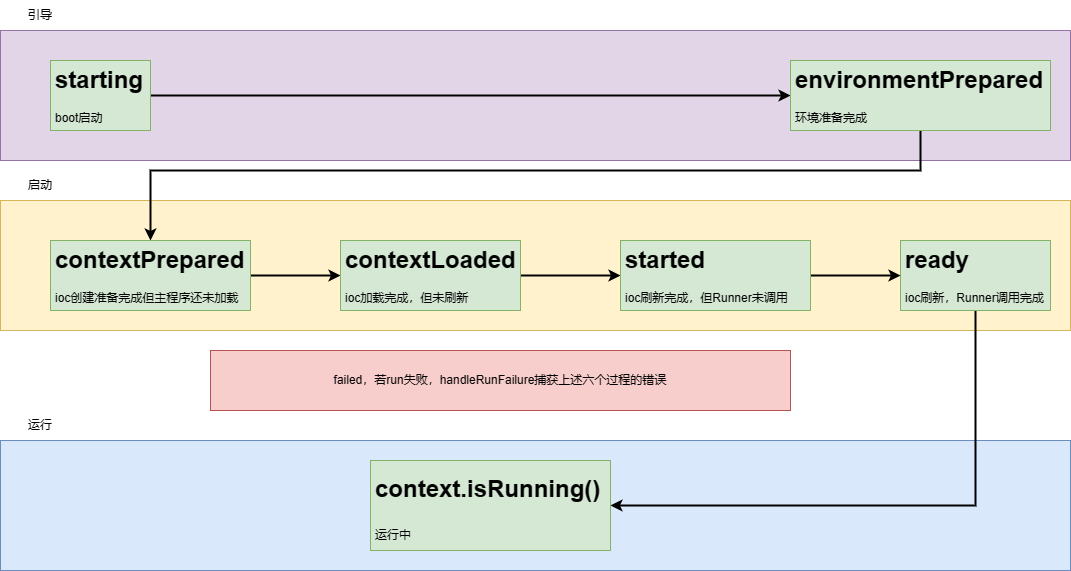

The diagram above was exported from draw.io. Its source (the exported page's mxGraphModel, read from the mxfile embedded in the PNG):
<mxGraphModel dx="1386" dy="759" grid="1" gridSize="10" guides="1" tooltips="1" connect="1" arrows="1" fold="1" page="1" pageScale="1" pageWidth="827" pageHeight="1169" math="0" shadow="0">
  <root>
    <mxCell id="0" />
    <mxCell id="1" parent="0" />
    <mxCell id="CAAoMTiQCkYOjnpp_0_J-20" value="" style="rounded=0;whiteSpace=wrap;html=1;fillColor=#e1d5e7;strokeColor=#9673a6;" vertex="1" parent="1">
      <mxGeometry x="30" y="120" width="1070" height="130" as="geometry" />
    </mxCell>
    <mxCell id="CAAoMTiQCkYOjnpp_0_J-18" value="" style="rounded=0;whiteSpace=wrap;html=1;fillColor=#fff2cc;strokeColor=#d6b656;" vertex="1" parent="1">
      <mxGeometry x="30" y="290" width="1070" height="130" as="geometry" />
    </mxCell>
    <mxCell id="CAAoMTiQCkYOjnpp_0_J-16" value="" style="rounded=0;whiteSpace=wrap;html=1;fillColor=#dae8fc;strokeColor=#6c8ebf;" vertex="1" parent="1">
      <mxGeometry x="30" y="530" width="1070" height="130" as="geometry" />
    </mxCell>
    <mxCell id="CAAoMTiQCkYOjnpp_0_J-10" style="edgeStyle=orthogonalEdgeStyle;rounded=0;orthogonalLoop=1;jettySize=auto;html=1;entryX=0;entryY=0.5;entryDx=0;entryDy=0;strokeColor=default;strokeWidth=2;" edge="1" parent="1" source="CAAoMTiQCkYOjnpp_0_J-1" target="CAAoMTiQCkYOjnpp_0_J-2">
      <mxGeometry relative="1" as="geometry" />
    </mxCell>
    <mxCell id="CAAoMTiQCkYOjnpp_0_J-1" value="&lt;h1&gt;starting&lt;/h1&gt;&lt;p&gt;boot启动&lt;/p&gt;" style="text;html=1;strokeColor=#82b366;fillColor=#d5e8d4;spacing=5;spacingTop=-20;whiteSpace=wrap;overflow=hidden;rounded=0;" vertex="1" parent="1">
      <mxGeometry x="80" y="150" width="100" height="70" as="geometry" />
    </mxCell>
    <mxCell id="CAAoMTiQCkYOjnpp_0_J-11" style="edgeStyle=orthogonalEdgeStyle;rounded=0;orthogonalLoop=1;jettySize=auto;html=1;strokeWidth=2;" edge="1" parent="1" source="CAAoMTiQCkYOjnpp_0_J-2" target="CAAoMTiQCkYOjnpp_0_J-4">
      <mxGeometry relative="1" as="geometry">
        <Array as="points">
          <mxPoint x="950" y="260" />
          <mxPoint x="180" y="260" />
        </Array>
      </mxGeometry>
    </mxCell>
    <mxCell id="CAAoMTiQCkYOjnpp_0_J-2" value="&lt;h1&gt;environmentPrepared&lt;br&gt;&lt;/h1&gt;&lt;div&gt;环境准备完成&lt;/div&gt;" style="text;html=1;strokeColor=#82b366;fillColor=#d5e8d4;spacing=5;spacingTop=-20;whiteSpace=wrap;overflow=hidden;rounded=0;" vertex="1" parent="1">
      <mxGeometry x="820" y="150" width="260" height="70" as="geometry" />
    </mxCell>
    <mxCell id="CAAoMTiQCkYOjnpp_0_J-23" style="edgeStyle=orthogonalEdgeStyle;rounded=0;orthogonalLoop=1;jettySize=auto;html=1;entryX=1;entryY=0.5;entryDx=0;entryDy=0;exitX=0.5;exitY=1;exitDx=0;exitDy=0;strokeWidth=2;" edge="1" parent="1" source="CAAoMTiQCkYOjnpp_0_J-3" target="CAAoMTiQCkYOjnpp_0_J-22">
      <mxGeometry relative="1" as="geometry" />
    </mxCell>
    <mxCell id="CAAoMTiQCkYOjnpp_0_J-3" value="&lt;h1&gt;ready&lt;br&gt;&lt;/h1&gt;&lt;div&gt;ioc刷新，Runner调用完成&lt;/div&gt;" style="text;html=1;strokeColor=#82b366;fillColor=#d5e8d4;spacing=5;spacingTop=-20;whiteSpace=wrap;overflow=hidden;rounded=0;" vertex="1" parent="1">
      <mxGeometry x="930" y="330" width="150" height="70" as="geometry" />
    </mxCell>
    <mxCell id="CAAoMTiQCkYOjnpp_0_J-12" style="edgeStyle=orthogonalEdgeStyle;rounded=0;orthogonalLoop=1;jettySize=auto;html=1;entryX=0;entryY=0.5;entryDx=0;entryDy=0;strokeWidth=2;" edge="1" parent="1" source="CAAoMTiQCkYOjnpp_0_J-4" target="CAAoMTiQCkYOjnpp_0_J-8">
      <mxGeometry relative="1" as="geometry" />
    </mxCell>
    <mxCell id="CAAoMTiQCkYOjnpp_0_J-4" value="&lt;h1&gt;contextPrepared&lt;br&gt;&lt;/h1&gt;&lt;div&gt;ioc创建准备完成但主程序还未加载&lt;br&gt;&lt;/div&gt;" style="text;html=1;strokeColor=#82b366;fillColor=#d5e8d4;spacing=5;spacingTop=-20;whiteSpace=wrap;overflow=hidden;rounded=0;" vertex="1" parent="1">
      <mxGeometry x="80" y="330" width="200" height="70" as="geometry" />
    </mxCell>
    <mxCell id="CAAoMTiQCkYOjnpp_0_J-13" style="edgeStyle=orthogonalEdgeStyle;rounded=0;orthogonalLoop=1;jettySize=auto;html=1;strokeWidth=2;" edge="1" parent="1" source="CAAoMTiQCkYOjnpp_0_J-8" target="CAAoMTiQCkYOjnpp_0_J-9">
      <mxGeometry relative="1" as="geometry" />
    </mxCell>
    <mxCell id="CAAoMTiQCkYOjnpp_0_J-8" value="&lt;h1&gt;contextLoaded&lt;br&gt;&lt;/h1&gt;&lt;div&gt;ioc加载完成，但未刷新&lt;/div&gt;" style="text;html=1;strokeColor=#82b366;fillColor=#d5e8d4;spacing=5;spacingTop=-20;whiteSpace=wrap;overflow=hidden;rounded=0;" vertex="1" parent="1">
      <mxGeometry x="370" y="330" width="180" height="70" as="geometry" />
    </mxCell>
    <mxCell id="CAAoMTiQCkYOjnpp_0_J-14" style="edgeStyle=orthogonalEdgeStyle;rounded=0;orthogonalLoop=1;jettySize=auto;html=1;entryX=0;entryY=0.5;entryDx=0;entryDy=0;strokeWidth=2;" edge="1" parent="1" source="CAAoMTiQCkYOjnpp_0_J-9" target="CAAoMTiQCkYOjnpp_0_J-3">
      <mxGeometry relative="1" as="geometry" />
    </mxCell>
    <mxCell id="CAAoMTiQCkYOjnpp_0_J-9" value="&lt;h1&gt;started&lt;br&gt;&lt;/h1&gt;&lt;div&gt;ioc刷新完成，但Runner未调用&lt;/div&gt;" style="text;html=1;strokeColor=#82b366;fillColor=#d5e8d4;spacing=5;spacingTop=-20;whiteSpace=wrap;overflow=hidden;rounded=0;" vertex="1" parent="1">
      <mxGeometry x="650" y="330" width="190" height="70" as="geometry" />
    </mxCell>
    <mxCell id="CAAoMTiQCkYOjnpp_0_J-15" value="failed，若run失败，handleRunFailure捕获上述六个过程的错误" style="rounded=0;whiteSpace=wrap;html=1;fillColor=#f8cecc;strokeColor=#b85450;" vertex="1" parent="1">
      <mxGeometry x="240" y="440" width="580" height="60" as="geometry" />
    </mxCell>
    <mxCell id="CAAoMTiQCkYOjnpp_0_J-17" value="引导" style="text;html=1;strokeColor=none;fillColor=none;align=center;verticalAlign=middle;whiteSpace=wrap;rounded=0;" vertex="1" parent="1">
      <mxGeometry x="40" y="90" width="60" height="30" as="geometry" />
    </mxCell>
    <mxCell id="CAAoMTiQCkYOjnpp_0_J-19" value="启动" style="text;html=1;strokeColor=none;fillColor=none;align=center;verticalAlign=middle;whiteSpace=wrap;rounded=0;" vertex="1" parent="1">
      <mxGeometry x="40" y="260" width="60" height="30" as="geometry" />
    </mxCell>
    <mxCell id="CAAoMTiQCkYOjnpp_0_J-22" value="&lt;h1&gt;&lt;pre style=&quot;border-color: var(--border-color);&quot;&gt;&lt;font style=&quot;border-color: var(--border-color);&quot; face=&quot;Helvetica&quot;&gt;context.isRunning()&lt;/font&gt;&lt;/pre&gt;&lt;/h1&gt;&lt;div&gt;运行中&lt;/div&gt;" style="text;html=1;strokeColor=#82b366;fillColor=#d5e8d4;spacing=5;spacingTop=-20;whiteSpace=wrap;overflow=hidden;rounded=0;" vertex="1" parent="1">
      <mxGeometry x="400" y="550" width="240" height="90" as="geometry" />
    </mxCell>
    <mxCell id="CAAoMTiQCkYOjnpp_0_J-24" value="运行" style="text;html=1;strokeColor=none;fillColor=none;align=center;verticalAlign=middle;whiteSpace=wrap;rounded=0;" vertex="1" parent="1">
      <mxGeometry x="40" y="500" width="60" height="30" as="geometry" />
    </mxCell>
  </root>
</mxGraphModel>